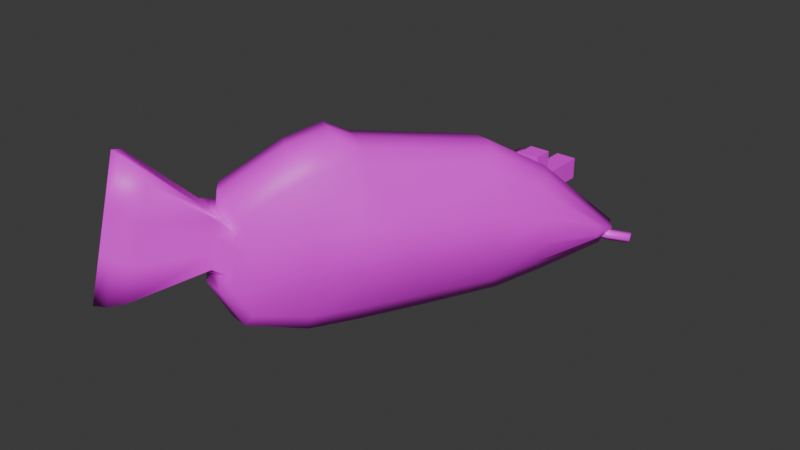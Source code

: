 # Source: ArcherFish.blend  (saved by Blender 4.4.30; exported with 4.5.12 LTS)
import bpy
from mathutils import Matrix  # noqa: F401  (used for matrix-valued properties, if any)

bpy.ops.wm.read_factory_settings(use_empty=True)
scene = bpy.context.scene
scene.name = 'Scene'

# ---- collections
col_collection = bpy.data.collections.new('Collection'); scene.collection.children.link(col_collection)

# ---- images (referenced by path relative to the original .blend; pixels are not part of the script)
import os
ASSET_DIR = os.environ.get("B2B_ASSET_DIR", "")  # directory of the original .blend (textures are referenced by path, not embedded)
HERE = os.path.dirname(os.path.abspath(__file__))  # packed textures are extracted next to this script under _unpacked/

def load_image(name, relpath, width, height, colorspace="sRGB"):
    """Load a texture the original file referenced (path relative to the .blend, or extracted next to this script)."""
    p = next((c for c in (os.path.join(HERE, relpath), os.path.join(ASSET_DIR, relpath)) if relpath and os.path.exists(c)), "")
    if p:
        img = bpy.data.images.load(p, check_existing=True)
        img.name = name
    else:  # same state as the original file: an image datablock whose file is absent (Cycles renders it pink)
        img = bpy.data.images.new(name, width, height)
        img.source = "FILE"
        img.filepath = "//" + (relpath or name)
    img.colorspace_settings.name = colorspace
    return img
img_archerfish_4071313513_jpg_001 = load_image('ArcherFish-4071313513.jpg.001', 'ArcherFish-4071313513.jpg', 1024, 1024, 'sRGB')

# ---- materials (node trees are filled in below, after node groups)
mat_material_001 = bpy.data.materials.new('Material.001')

# ---- material node trees
mat_material_001.use_nodes = True; mat_material_001.node_tree.nodes.clear()
_N = mat_material_001.node_tree.nodes; _L = mat_material_001.node_tree.links
n0 = _N.new('ShaderNodeBsdfPrincipled'); n0.name = 'Principled BSDF'; n0.location = (10, 300)
n1 = _N.new('ShaderNodeOutputMaterial'); n1.name = 'Material Output'; n1.location = (300, 300)
n2 = _N.new('ShaderNodeTexImage'); n2.name = 'Image Texture'; n2.location = (-280, 280)
n2.image = img_archerfish_4071313513_jpg_001
_L.new(n0.outputs[0], n1.inputs[0])
_L.new(n2.outputs[0], n0.inputs[0])
n1.is_active_output = True

# ---- world
world_world = bpy.data.worlds.new('World'); scene.world = world_world
world_world.use_nodes = True; world_world.node_tree.nodes.clear()
_N = world_world.node_tree.nodes; _L = world_world.node_tree.links
n0 = _N.new('ShaderNodeOutputWorld'); n0.name = 'World Output'; n0.location = (300, 300)
n1 = _N.new('ShaderNodeBackground'); n1.name = 'Background'; n1.location = (10, 300)
n1.inputs[0].default_value = (0.05088, 0.05088, 0.05088, 1.0)
_L.new(n1.outputs[0], n0.inputs[0])
n0.is_active_output = True
world_world.color = (0.05088, 0.05088, 0.05088)
world_world.sun_shadow_jitter_overblur = 0.0

# ---- meshes
me_cube_002 = bpy.data.meshes.new('Cube.002')
me_cube_002.from_pydata([(-0.2014, -1.167, -0.2316), (-0.1579, -0.2015, 0.01519), (0.2623, -1.142, 0.5883), (0.2946, -0.363, 0.7825), (0.4437, -1.019, 0.9292), (0.449, -0.4741, 1.035), (0.6767, -0.7326, 1.389), (0.6456, -0.6301, 1.353), (-0.3191, -1.071, -0.4216), (-0.3136, -0.156, -0.2507), (-0.1264, -1.126, -0.09242), (0.06835, -0.2823, 0.3989), (-0.5093, -0.834, -0.7143), (-0.4965, -0.183, -0.577), (-0.5162, -0.7457, -0.7109), (-0.5599, -0.3721, -0.7219), (-0.5351, -0.7458, -0.7442), (-0.5537, -0.4571, -0.7261), (-0.4925, -0.7713, -0.8658), (-0.5166, -0.4527, -0.8521), (-0.6772, -1.004, -1.232), (-0.7791, -0.2444, -1.277), (0.3457, -1.227, 0.6048), (0.4958, -1.235, 0.5503), (0.5388, -0.2106, 0.8068), (0.4357, -0.2389, 0.8231), (-0.02835, -1.309, -0.3845), (-0.1572, -1.298, -0.292), (-0.09218, -0.07772, 0.01375), (0.02886, -0.03859, -0.05983), (0.5434, -1.057, 0.9826), (0.7019, -1.058, 0.9441), (0.7124, -0.3428, 1.089), (0.6022, -0.3657, 1.094), (0.8083, -0.6757, 1.492), (0.9676, -0.6619, 1.481), (0.9333, -0.5302, 1.444), (0.8141, -0.5455, 1.435), (-0.1606, -1.194, -0.5967), (-0.284, -1.187, -0.4955), (-0.2707, -0.03461, -0.269), (-0.1467, 0.007403, -0.3606), (0.2838, -0.1246, 0.3735), (0.166, -0.1589, 0.4217), (-0.07554, -1.24, -0.1382), (0.05673, -1.249, -0.2242), (-0.3735, -0.8993, -0.9193), (-0.4883, -0.9044, -0.805), (-0.4692, -0.08398, -0.6267), (-0.3536, -0.04406, -0.7335), (-0.3806, -0.7841, -0.9114), (-0.4951, -0.7939, -0.7975), (-0.5394, -0.3273, -0.7932), (-0.4268, -0.2977, -0.907), (-0.402, -0.7858, -0.9493), (-0.5156, -0.7956, -0.8338), (-0.5334, -0.4338, -0.8014), (-0.4206, -0.4088, -0.9156), (-0.4466, -0.8336, -1.036), (-0.4765, -0.8332, -0.9638), (-0.5001, -0.4341, -0.935), (-0.4712, -0.4176, -1.006), (-0.6573, -1.156, -1.464), (-0.6786, -1.142, -1.374), (-0.783, -0.1941, -1.39), (-0.7661, -0.1674, -1.481), (0.1677, -0.6343, 0.7838), (0.1569, -0.8939, 0.7191), (-0.3332, -0.5395, 0.02436), (-0.3477, -0.8615, -0.05789), (0.3633, -0.6641, 1.047), (0.3615, -0.8457, 1.012), (0.6129, -0.6686, 1.39), (0.6232, -0.7027, 1.402), (-0.3994, -0.4695, -0.2599), (-0.4012, -0.7745, -0.3169), (-0.1573, -0.5797, 0.3265), (-0.2222, -0.861, 0.1628), (-0.5439, -0.4043, -0.5983), (-0.5481, -0.6213, -0.6441), (-0.5453, -0.4966, -0.7182), (-0.5308, -0.6212, -0.7146), (-0.5475, -0.5533, -0.7321), (-0.5413, -0.6495, -0.7381), (-0.5086, -0.5589, -0.8566), (-0.5005, -0.6651, -0.8612), (-0.7451, -0.4977, -1.262), (-0.7111, -0.7511, -1.247), (-0.7482, -0.5101, -1.385), (-0.7134, -0.8262, -1.379), (-0.7298, -0.4969, -1.475), (-0.6936, -0.8263, -1.469), (0.9447, -0.5741, 1.456), (0.9561, -0.618, 1.469), (0.825, -0.5876, 1.446), (0.811, -0.6322, 1.473), (0.1673, -1.13, -0.4411), (0.2107, -0.1646, -0.1944), (0.6309, -1.105, 0.3788), (0.6632, -0.3261, 0.5729), (0.8124, -0.982, 0.7196), (0.8176, -0.4371, 0.825), (1.045, -0.6956, 1.18), (1.014, -0.5931, 1.143), (0.04956, -1.034, -0.6312), (0.05501, -0.1191, -0.4603), (0.2422, -1.089, -0.302), (0.437, -0.2453, 0.1893), (-0.1407, -0.797, -0.9239), (-0.1279, -0.146, -0.7866), (-0.1476, -0.7088, -0.9205), (-0.1913, -0.3351, -0.9315), (-0.1665, -0.7088, -0.9538), (-0.1851, -0.4202, -0.9356), (-0.2876, -0.7508, -0.9822), (-0.3118, -0.4321, -0.9685), (-0.4724, -0.9839, -1.348), (-0.5742, -0.2238, -1.393), (0.6161, -1.2, 0.4511), (0.6086, -0.2216, 0.7248), (0.1132, -1.271, -0.4458), (0.158, -0.05264, -0.1285), (0.8138, -1.03, 0.8288), (0.7751, -0.3484, 0.9953), (1.059, -0.6506, 1.35), (0.987, -0.5281, 1.336), (-0.01359, -1.16, -0.6492), (-0.0003307, -0.007505, -0.4227), (0.389, -0.1365, 0.2949), (0.1949, -1.213, -0.292), (-0.2179, -0.8773, -0.9588), (-0.1988, -0.05687, -0.7805), (-0.2247, -0.7668, -0.9512), (-0.269, -0.3002, -0.9469), (-0.2452, -0.7685, -0.9875), (-0.263, -0.4067, -0.9552), (-0.3699, -0.8225, -1.024), (-0.3935, -0.4235, -0.9956), (-0.572, -1.132, -1.434), (-0.6764, -0.1834, -1.451), (0.7686, -0.5741, 0.4422), (0.7578, -0.8337, 0.3775), (0.357, -0.4704, -0.3681), (0.3425, -0.7923, -0.4503), (0.8998, -0.6103, 0.7421), (0.8981, -0.7919, 0.707), (1.068, -0.623, 1.131), (1.078, -0.6571, 1.143), (0.1371, -0.4157, -0.565), (0.1353, -0.7207, -0.622), (0.5328, -0.5105, -0.0659), (0.4679, -0.7918, -0.2297), (-0.089, -0.3587, -0.8569), (-0.09327, -0.5757, -0.9027), (-0.1767, -0.4597, -0.9278), (-0.1621, -0.5842, -0.9242), (-0.1789, -0.5164, -0.9417), (-0.1727, -0.6126, -0.9477), (-0.3037, -0.5384, -0.9731), (-0.2957, -0.6446, -0.9777), (-0.5403, -0.4772, -1.378), (-0.5063, -0.7306, -1.363), (-0.6416, -0.4995, -1.445), (-0.6068, -0.8155, -1.44), (0.998, -0.5702, 1.348), (1.034, -0.6099, 1.346), (0.4959, -0.7818, 1.741), (0.4959, -0.9323, 1.715), (0.4959, -0.7192, 1.386), (0.4959, -0.8697, 1.36), (0.3502, -0.7818, 1.741), (0.3502, -0.9323, 1.715), (0.3502, -0.7192, 1.386), (0.3502, -0.8697, 1.36), (0.4959, -0.6956, 1.252), (0.3502, -0.6956, 1.252), (0.3502, -0.846, 1.226), (0.4959, -0.846, 1.226), (0.3502, -1.041, 1.33), (0.4959, -1.041, 1.33), (0.3502, -1.017, 1.195), (0.4959, -1.017, 1.195), (0.1788, -0.6077, 0.7836), (0.1716, -0.8671, 0.7172), (0.2992, -0.8397, 1.321), (0.298, -1.021, 1.285), (0.2194, -0.604, 0.7641), (0.2122, -0.8634, 0.6978), (0.3398, -0.836, 1.301), (0.3386, -1.018, 1.266), (1.157, -0.6102, 1.442), (0.9262, -0.6263, 1.314), (1.172, -0.6353, 1.421), (0.9408, -0.6514, 1.294), (1.186, -0.6266, 1.39), (0.9554, -0.6427, 1.263), (1.187, -0.5928, 1.38), (0.9556, -0.6089, 1.252), (1.172, -0.5677, 1.4), (0.9411, -0.5838, 1.272), (1.157, -0.5764, 1.431), (0.9264, -0.5925, 1.303), (1.029, -0.6101, 1.367), (1.044, -0.6352, 1.347), (1.058, -0.6264, 1.316), (1.058, -0.5926, 1.305), (1.044, -0.5675, 1.326), (1.029, -0.5762, 1.357)], [], [(25, 3, 5, 33), (76, 11, 1, 68), (44, 10, 0, 27), (33, 5, 7, 37), (67, 2, 4, 71), (94, 37, 7, 72), (71, 4, 6, 73), (74, 9, 13, 78), (27, 0, 8, 39), (68, 1, 9, 74), (22, 2, 10, 44), (66, 3, 11, 76), (39, 8, 12, 47), (51, 14, 16, 55), (78, 13, 15, 80), (47, 12, 14, 51), (55, 16, 18, 59), (80, 15, 17, 82), (82, 17, 19, 84), (84, 19, 21, 86), (59, 18, 20, 63), (58, 59, 63, 62), (86, 21, 64, 88), (88, 64, 65, 90), (17, 56, 60, 19), (56, 57, 61, 60), (19, 60, 64, 21), (60, 61, 65, 64), (15, 52, 56, 17), (52, 53, 57, 56), (54, 55, 59, 58), (46, 47, 51, 50), (50, 51, 55, 54), (9, 40, 48, 13), (40, 41, 49, 48), (38, 39, 47, 46), (13, 48, 52, 15), (48, 49, 53, 52), (23, 22, 44, 45), (3, 25, 43, 11), (25, 24, 42, 43), (1, 28, 40, 9), (28, 29, 41, 40), (26, 27, 39, 38), (4, 30, 34, 6), (30, 31, 35, 34), (92, 36, 37, 94), (2, 22, 30, 4), (22, 23, 31, 30), (32, 33, 37, 36), (11, 43, 28, 1), (43, 42, 29, 28), (45, 44, 27, 26), (24, 25, 33, 32), (35, 93, 95, 34), (93, 92, 94, 95), (63, 89, 91, 62), (89, 88, 90, 91), (20, 87, 89, 63), (87, 86, 88, 89), (18, 85, 87, 20), (85, 84, 86, 87), (16, 83, 85, 18), (83, 82, 84, 85), (14, 81, 83, 16), (81, 80, 82, 83), (12, 79, 81, 14), (79, 78, 80, 81), (2, 67, 77, 10), (67, 66, 76, 77), (0, 69, 75, 8), (69, 68, 74, 75), (8, 75, 79, 12), (75, 74, 78, 79), (5, 70, 72, 7), (70, 71, 73, 72), (34, 95, 73, 6), (95, 94, 72, 73), (3, 66, 70, 5), (66, 67, 71, 70), (10, 77, 69, 0), (77, 76, 68, 69), (119, 123, 101, 99), (150, 142, 97, 107), (129, 120, 96, 106), (123, 125, 103, 101), (141, 145, 100, 98), (164, 146, 103, 125), (145, 147, 102, 100), (148, 152, 109, 105), (120, 126, 104, 96), (142, 148, 105, 97), (118, 129, 106, 98), (140, 150, 107, 99), (126, 130, 108, 104), (132, 134, 112, 110), (152, 154, 111, 109), (130, 132, 110, 108), (134, 136, 114, 112), (154, 156, 113, 111), (156, 158, 115, 113), (158, 160, 117, 115), (136, 138, 116, 114), (58, 62, 138, 136), (160, 162, 139, 117), (162, 90, 65, 139), (113, 115, 137, 135), (135, 137, 61, 57), (115, 117, 139, 137), (137, 139, 65, 61), (111, 113, 135, 133), (133, 135, 57, 53), (54, 58, 136, 134), (46, 50, 132, 130), (50, 54, 134, 132), (105, 109, 131, 127), (127, 131, 49, 41), (38, 46, 130, 126), (109, 111, 133, 131), (131, 133, 53, 49), (23, 45, 129, 118), (99, 107, 128, 119), (119, 128, 42, 24), (97, 105, 127, 121), (121, 127, 41, 29), (26, 38, 126, 120), (100, 102, 124, 122), (122, 124, 35, 31), (92, 164, 125, 36), (98, 100, 122, 118), (118, 122, 31, 23), (32, 36, 125, 123), (107, 97, 121, 128), (128, 121, 29, 42), (45, 26, 120, 129), (24, 32, 123, 119), (35, 124, 165, 93), (93, 165, 164, 92), (138, 62, 91, 163), (163, 91, 90, 162), (116, 138, 163, 161), (161, 163, 162, 160), (114, 116, 161, 159), (159, 161, 160, 158), (112, 114, 159, 157), (157, 159, 158, 156), (110, 112, 157, 155), (155, 157, 156, 154), (108, 110, 155, 153), (153, 155, 154, 152), (98, 106, 151, 141), (141, 151, 150, 140), (96, 104, 149, 143), (143, 149, 148, 142), (104, 108, 153, 149), (149, 153, 152, 148), (101, 103, 146, 144), (144, 146, 147, 145), (124, 102, 147, 165), (165, 147, 146, 164), (99, 101, 144, 140), (140, 144, 145, 141), (106, 96, 143, 151), (151, 143, 142, 150), (166, 168, 172, 170), (171, 173, 169, 167), (169, 177, 174, 168), (167, 169, 168, 166), (171, 167, 166, 170), (173, 171, 170, 172), (177, 176, 175, 174), (168, 174, 175, 172), (177, 181, 180, 176), (172, 175, 176, 173), (178, 180, 181, 179), (173, 178, 179, 169), (176, 180, 178, 173), (169, 179, 181, 177), (182, 183, 185, 184), (186, 188, 189, 187), (184, 188, 186, 182), (182, 186, 187, 183), (183, 187, 189, 185), (185, 189, 188, 184), (202, 191, 193, 203), (203, 193, 195, 204), (204, 195, 197, 205), (205, 197, 199, 206), (193, 191, 201, 199, 197, 195), (206, 199, 201, 207), (207, 201, 191, 202), (190, 192, 194, 196, 198, 200), (200, 207, 202, 190), (198, 206, 207, 200), (196, 205, 206, 198), (194, 204, 205, 196), (192, 203, 204, 194), (190, 202, 203, 192)])
me_cube_002.polygons.foreach_set('use_smooth', [1, 1, 1, 1, 1, 1, 1, 1, 1, 1, 1, 1, 1, 1, 1, 1, 1, 1, 1, 1, 1, 1, 1, 1, 1, 1, 1, 1, 1, 1, 1, 1, 1, 1, 1, 1, 1, 1, 1, 1, 1, 1, 1, 1, 1, 1, 1, 1, 1, 1, 1, 1, 1, 1, 1, 1, 1, 1, 1, 1, 1, 1, 1, 1, 1, 1, 1, 1, 1, 1, 1, 1, 1, 1, 1, 1, 1, 1, 1, 1, 1, 1, 1, 1, 1, 1, 1, 1, 1, 1, 1, 1, 1, 1, 1, 1, 1, 1, 1, 1, 1, 1, 1, 1, 1, 1, 1, 1, 1, 1, 1, 1, 1, 1, 1, 1, 1, 1, 1, 1, 1, 1, 1, 1, 1, 1, 1, 1, 1, 1, 1, 1, 1, 1, 1, 1, 1, 1, 1, 1, 1, 1, 1, 1, 1, 1, 1, 1, 1, 1, 1, 1, 1, 1, 1, 1, 1, 1, 1, 1, 1, 1, 1, 1, 0, 0, 0, 0, 0, 0, 0, 0, 0, 0, 0, 0, 0, 0, 1, 1, 1, 1, 1, 1, 1, 1, 1, 1, 1, 1, 1, 1, 1, 1, 1, 1, 1, 1])
_k = set([(62, 91), (65, 90), (90, 91)])
me_cube_002.attributes.new('sharp_edge', 'BOOLEAN', 'EDGE').data.foreach_set('value', [ (min(e.vertices), max(e.vertices)) in _k for e in me_cube_002.edges])
_uv = me_cube_002.uv_layers.new(name='UVMap')
_uv.uv.foreach_set('vector', [0.5753, 0.6224, 0.5602, 0.5949, 0.6316, 0.5786, 0.6518, 0.6041, 0.4882, 0.5025, 0.4888, 0.5933, 0.3938, 0.5804, 0.4012, 0.4848, 0.4897, 0.297, 0.4868, 0.3211, 0.4161, 0.2936, 0.4166, 0.2654, 0.6518, 0.6041, 0.6316, 0.5786, 0.6919, 0.563, 0.7186, 0.5851, 0.5864, 0.4581, 0.5995, 0.3897, 0.6579, 0.4602, 0.6492, 0.4997, 0.7237, 0.5775, 0.7186, 0.5851, 0.6919, 0.563, 0.6966, 0.557, 0.6492, 0.4997, 0.6579, 0.4602, 0.7061, 0.545, 0.7013, 0.551, 0.3286, 0.4765, 0.3261, 0.5718, 0.2695, 0.5401, 0.273, 0.4735, 0.4166, 0.2654, 0.4161, 0.2936, 0.3335, 0.2859, 0.3301, 0.2598, 0.4012, 0.4848, 0.3938, 0.5804, 0.3261, 0.5718, 0.3286, 0.4765, 0.6147, 0.3746, 0.5995, 0.3897, 0.4868, 0.3211, 0.4897, 0.297, 0.5733, 0.5265, 0.5602, 0.5949, 0.4888, 0.5933, 0.4882, 0.5025, 0.3301, 0.2598, 0.3335, 0.2859, 0.28, 0.3402, 0.2702, 0.3221, 0.2655, 0.344, 0.2757, 0.3576, 0.2682, 0.3557, 0.2574, 0.3417, 0.273, 0.4735, 0.2695, 0.5401, 0.243, 0.5021, 0.2539, 0.4539, 0.2702, 0.3221, 0.28, 0.3402, 0.2757, 0.3576, 0.2655, 0.344, 0.2574, 0.3417, 0.2682, 0.3557, 0.2416, 0.3509, 0.2296, 0.3341, 0.2539, 0.4539, 0.243, 0.5021, 0.2465, 0.454, 0.2537, 0.4212, 0.2537, 0.4212, 0.2465, 0.454, 0.2144, 0.4262, 0.2235, 0.4011, 0.2235, 0.4011, 0.2144, 0.4262, 0.1087, 0.4609, 0.1253, 0.3848, 0.2296, 0.3341, 0.2416, 0.3509, 0.1585, 0.2328, 0.1409, 0.1987, 0.2204, 0.3306, 0.2296, 0.3341, 0.1409, 0.1987, 0.1286, 0.1918, 0.1253, 0.3848, 0.1087, 0.4609, 0.0868, 0.465, 0.1048, 0.3763, 0.1048, 0.3763, 0.0868, 0.465, 0.07196, 0.4659, 0.09083, 0.3745, 0.2465, 0.454, 0.2347, 0.455, 0.2012, 0.4258, 0.2144, 0.4262, 0.2347, 0.455, 0.2256, 0.4551, 0.1913, 0.4257, 0.2012, 0.4258, 0.2144, 0.4262, 0.2012, 0.4258, 0.0868, 0.465, 0.1087, 0.4609, 0.2012, 0.4258, 0.1913, 0.4257, 0.07196, 0.4659, 0.0868, 0.465, 0.243, 0.5021, 0.2309, 0.5074, 0.2347, 0.455, 0.2465, 0.454, 0.2309, 0.5074, 0.2217, 0.5085, 0.2256, 0.4551, 0.2347, 0.455, 0.2373, 0.3447, 0.2574, 0.3417, 0.2296, 0.3341, 0.2204, 0.3306, 0.2622, 0.3184, 0.2702, 0.3221, 0.2655, 0.344, 0.2574, 0.3412, 0.2574, 0.3412, 0.2655, 0.344, 0.2574, 0.3417, 0.2373, 0.3447, 0.3261, 0.5718, 0.3215, 0.595, 0.2592, 0.5573, 0.2695, 0.5401, 0.3215, 0.595, 0.3166, 0.5997, 0.2509, 0.5608, 0.2592, 0.5573, 0.3258, 0.2545, 0.3301, 0.2598, 0.2702, 0.3221, 0.2622, 0.3184, 0.2695, 0.5401, 0.2592, 0.5573, 0.2309, 0.5074, 0.243, 0.5021, 0.2592, 0.5573, 0.2509, 0.5608, 0.2217, 0.5085, 0.2309, 0.5074, 0.621, 0.3716, 0.6147, 0.3746, 0.4897, 0.297, 0.4889, 0.2921, 0.5602, 0.5949, 0.5753, 0.6224, 0.4966, 0.6194, 0.4888, 0.5933, 0.5753, 0.6224, 0.5816, 0.628, 0.4987, 0.6247, 0.4966, 0.6194, 0.3938, 0.5804, 0.3942, 0.6051, 0.3215, 0.595, 0.3261, 0.5718, 0.3942, 0.6051, 0.3921, 0.6101, 0.3166, 0.5997, 0.3215, 0.595, 0.4145, 0.2596, 0.4166, 0.2654, 0.3301, 0.2598, 0.3258, 0.2545, 0.6579, 0.4602, 0.6788, 0.4563, 0.7339, 0.5624, 0.7061, 0.545, 0.6788, 0.4563, 0.6883, 0.4556, 0.7475, 0.566, 0.7339, 0.5624, 0.7368, 0.5817, 0.7315, 0.5896, 0.7186, 0.5851, 0.7237, 0.5775, 0.5995, 0.3897, 0.6147, 0.3746, 0.6788, 0.4563, 0.6579, 0.4602, 0.6147, 0.3746, 0.621, 0.3716, 0.6883, 0.4556, 0.6788, 0.4563, 0.661, 0.6093, 0.6518, 0.6041, 0.7186, 0.5851, 0.7315, 0.5896, 0.4888, 0.5933, 0.4966, 0.6194, 0.3942, 0.6051, 0.3938, 0.5804, 0.4966, 0.6194, 0.4987, 0.6247, 0.3921, 0.6101, 0.3942, 0.6051, 0.4889, 0.2921, 0.4897, 0.297, 0.4166, 0.2654, 0.4145, 0.2596, 0.5816, 0.628, 0.5753, 0.6224, 0.6518, 0.6041, 0.661, 0.6093, 0.7475, 0.566, 0.7421, 0.5738, 0.7288, 0.57, 0.7339, 0.5624, 0.7421, 0.5738, 0.7368, 0.5817, 0.7237, 0.5775, 0.7288, 0.57, 0.1409, 0.1987, 0.1229, 0.2875, 0.1097, 0.2831, 0.1286, 0.1918, 0.1229, 0.2875, 0.1048, 0.3763, 0.09083, 0.3745, 0.1097, 0.2831, 0.1585, 0.2328, 0.1419, 0.3088, 0.1229, 0.2875, 0.1409, 0.1987, 0.1419, 0.3088, 0.1253, 0.3848, 0.1048, 0.3763, 0.1229, 0.2875, 0.2416, 0.3509, 0.2325, 0.376, 0.1419, 0.3088, 0.1585, 0.2328, 0.2325, 0.376, 0.2235, 0.4011, 0.1253, 0.3848, 0.1419, 0.3088, 0.2682, 0.3557, 0.261, 0.3885, 0.2325, 0.376, 0.2416, 0.3509, 0.261, 0.3885, 0.2537, 0.4212, 0.2235, 0.4011, 0.2325, 0.376, 0.2757, 0.3576, 0.2648, 0.4057, 0.261, 0.3885, 0.2682, 0.3557, 0.2648, 0.4057, 0.2539, 0.4539, 0.2537, 0.4212, 0.261, 0.3885, 0.28, 0.3402, 0.2765, 0.4068, 0.2648, 0.4057, 0.2757, 0.3576, 0.2765, 0.4068, 0.273, 0.4735, 0.2539, 0.4539, 0.2648, 0.4057, 0.5995, 0.3897, 0.5864, 0.4581, 0.4875, 0.4118, 0.4868, 0.3211, 0.5864, 0.4581, 0.5733, 0.5265, 0.4882, 0.5025, 0.4875, 0.4118, 0.4161, 0.2936, 0.4087, 0.3892, 0.331, 0.3812, 0.3335, 0.2859, 0.4087, 0.3892, 0.4012, 0.4848, 0.3286, 0.4765, 0.331, 0.3812, 0.3335, 0.2859, 0.331, 0.3812, 0.2765, 0.4068, 0.28, 0.3402, 0.331, 0.3812, 0.3286, 0.4765, 0.273, 0.4735, 0.2765, 0.4068, 0.6316, 0.5786, 0.6404, 0.5392, 0.6966, 0.557, 0.6919, 0.563, 0.6404, 0.5392, 0.6492, 0.4997, 0.7013, 0.551, 0.6966, 0.557, 0.7339, 0.5624, 0.7288, 0.57, 0.7013, 0.551, 0.7061, 0.545, 0.7288, 0.57, 0.7237, 0.5775, 0.6966, 0.557, 0.7013, 0.551, 0.5602, 0.5949, 0.5733, 0.5265, 0.6404, 0.5392, 0.6316, 0.5786, 0.5733, 0.5265, 0.5864, 0.4581, 0.6492, 0.4997, 0.6404, 0.5392, 0.4868, 0.3211, 0.4875, 0.4118, 0.4087, 0.3892, 0.4161, 0.2936, 0.4875, 0.4118, 0.4882, 0.5025, 0.4012, 0.4848, 0.4087, 0.3892, 0.5753, 0.6224, 0.6518, 0.6041, 0.6316, 0.5786, 0.5602, 0.5949, 0.4882, 0.5025, 0.4012, 0.4848, 0.3938, 0.5804, 0.4888, 0.5933, 0.4897, 0.297, 0.4166, 0.2654, 0.4161, 0.2936, 0.4868, 0.3211, 0.6518, 0.6041, 0.7186, 0.5851, 0.6919, 0.563, 0.6316, 0.5786, 0.5864, 0.4581, 0.6492, 0.4997, 0.6579, 0.4602, 0.5995, 0.3897, 0.7237, 0.5775, 0.6966, 0.557, 0.6919, 0.563, 0.7186, 0.5851, 0.6492, 0.4997, 0.7013, 0.551, 0.7061, 0.545, 0.6579, 0.4602, 0.3286, 0.4765, 0.273, 0.4735, 0.2695, 0.5401, 0.3261, 0.5718, 0.4166, 0.2654, 0.3301, 0.2598, 0.3335, 0.2859, 0.4161, 0.2936, 0.4012, 0.4848, 0.3286, 0.4765, 0.3261, 0.5718, 0.3938, 0.5804, 0.6147, 0.3746, 0.4897, 0.297, 0.4868, 0.3211, 0.5995, 0.3897, 0.5733, 0.5265, 0.4882, 0.5025, 0.4888, 0.5933, 0.5602, 0.5949, 0.3301, 0.2598, 0.2702, 0.3221, 0.28, 0.3402, 0.3335, 0.2859, 0.2655, 0.344, 0.2574, 0.3417, 0.2682, 0.3557, 0.2757, 0.3576, 0.273, 0.4735, 0.2539, 0.4539, 0.243, 0.5021, 0.2695, 0.5401, 0.2702, 0.3221, 0.2655, 0.344, 0.2757, 0.3576, 0.28, 0.3402, 0.2574, 0.3417, 0.2296, 0.3341, 0.2416, 0.3509, 0.2682, 0.3557, 0.2539, 0.4539, 0.2537, 0.4212, 0.2465, 0.454, 0.243, 0.5021, 0.2537, 0.4212, 0.2235, 0.4011, 0.2144, 0.4262, 0.2465, 0.454, 0.2235, 0.4011, 0.1253, 0.3848, 0.1087, 0.4609, 0.2144, 0.4262, 0.2296, 0.3341, 0.1409, 0.1987, 0.1585, 0.2328, 0.2416, 0.3509, 0.2204, 0.3306, 0.1286, 0.1918, 0.1409, 0.1987, 0.2296, 0.3341, 0.1253, 0.3848, 0.1048, 0.3763, 0.0868, 0.465, 0.1087, 0.4609, 0.1048, 0.3763, 0.09083, 0.3745, 0.07196, 0.4659, 0.0868, 0.465, 0.2465, 0.454, 0.2144, 0.4262, 0.2012, 0.4258, 0.2347, 0.455, 0.2347, 0.455, 0.2012, 0.4258, 0.1913, 0.4257, 0.2256, 0.4551, 0.2144, 0.4262, 0.1087, 0.4609, 0.0868, 0.465, 0.2012, 0.4258, 0.2012, 0.4258, 0.0868, 0.465, 0.07196, 0.4659, 0.1913, 0.4257, 0.243, 0.5021, 0.2465, 0.454, 0.2347, 0.455, 0.2309, 0.5074, 0.2309, 0.5074, 0.2347, 0.455, 0.2256, 0.4551, 0.2217, 0.5085, 0.2373, 0.3447, 0.2204, 0.3306, 0.2296, 0.3341, 0.2574, 0.3417, 0.2622, 0.3184, 0.2574, 0.3412, 0.2655, 0.344, 0.2702, 0.3221, 0.2574, 0.3412, 0.2373, 0.3447, 0.2574, 0.3417, 0.2655, 0.344, 0.3261, 0.5718, 0.2695, 0.5401, 0.2592, 0.5573, 0.3215, 0.595, 0.3215, 0.595, 0.2592, 0.5573, 0.2509, 0.5608, 0.3166, 0.5997, 0.3258, 0.2545, 0.2622, 0.3184, 0.2702, 0.3221, 0.3301, 0.2598, 0.2695, 0.5401, 0.243, 0.5021, 0.2309, 0.5074, 0.2592, 0.5573, 0.2592, 0.5573, 0.2309, 0.5074, 0.2217, 0.5085, 0.2509, 0.5608, 0.621, 0.3716, 0.4889, 0.2921, 0.4897, 0.297, 0.6147, 0.3746, 0.5602, 0.5949, 0.4888, 0.5933, 0.4966, 0.6194, 0.5753, 0.6224, 0.5753, 0.6224, 0.4966, 0.6194, 0.4987, 0.6247, 0.5816, 0.628, 0.3938, 0.5804, 0.3261, 0.5718, 0.3215, 0.595, 0.3942, 0.6051, 0.3942, 0.6051, 0.3215, 0.595, 0.3166, 0.5997, 0.3921, 0.6101, 0.4145, 0.2596, 0.3258, 0.2545, 0.3301, 0.2598, 0.4166, 0.2654, 0.6579, 0.4602, 0.7061, 0.545, 0.7339, 0.5624, 0.6788, 0.4563, 0.6788, 0.4563, 0.7339, 0.5624, 0.7475, 0.566, 0.6883, 0.4556, 0.7368, 0.5817, 0.7237, 0.5775, 0.7186, 0.5851, 0.7315, 0.5896, 0.5995, 0.3897, 0.6579, 0.4602, 0.6788, 0.4563, 0.6147, 0.3746, 0.6147, 0.3746, 0.6788, 0.4563, 0.6883, 0.4556, 0.621, 0.3716, 0.661, 0.6093, 0.7315, 0.5896, 0.7186, 0.5851, 0.6518, 0.6041, 0.4888, 0.5933, 0.3938, 0.5804, 0.3942, 0.6051, 0.4966, 0.6194, 0.4966, 0.6194, 0.3942, 0.6051, 0.3921, 0.6101, 0.4987, 0.6247, 0.4889, 0.2921, 0.4145, 0.2596, 0.4166, 0.2654, 0.4897, 0.297, 0.5816, 0.628, 0.661, 0.6093, 0.6518, 0.6041, 0.5753, 0.6224, 0.7475, 0.566, 0.7339, 0.5624, 0.7288, 0.57, 0.7421, 0.5738, 0.7421, 0.5738, 0.7288, 0.57, 0.7237, 0.5775, 0.7368, 0.5817, 0.1409, 0.1987, 0.1286, 0.1918, 0.1097, 0.2831, 0.1229, 0.2875, 0.1229, 0.2875, 0.1097, 0.2831, 0.09083, 0.3745, 0.1048, 0.3763, 0.1585, 0.2328, 0.1409, 0.1987, 0.1229, 0.2875, 0.1419, 0.3088, 0.1419, 0.3088, 0.1229, 0.2875, 0.1048, 0.3763, 0.1253, 0.3848, 0.2416, 0.3509, 0.1585, 0.2328, 0.1419, 0.3088, 0.2325, 0.376, 0.2325, 0.376, 0.1419, 0.3088, 0.1253, 0.3848, 0.2235, 0.4011, 0.2682, 0.3557, 0.2416, 0.3509, 0.2325, 0.376, 0.261, 0.3885, 0.261, 0.3885, 0.2325, 0.376, 0.2235, 0.4011, 0.2537, 0.4212, 0.2757, 0.3576, 0.2682, 0.3557, 0.261, 0.3885, 0.2648, 0.4057, 0.2648, 0.4057, 0.261, 0.3885, 0.2537, 0.4212, 0.2539, 0.4539, 0.28, 0.3402, 0.2757, 0.3576, 0.2648, 0.4057, 0.2765, 0.4068, 0.2765, 0.4068, 0.2648, 0.4057, 0.2539, 0.4539, 0.273, 0.4735, 0.5995, 0.3897, 0.4868, 0.3211, 0.4875, 0.4118, 0.5864, 0.4581, 0.5864, 0.4581, 0.4875, 0.4118, 0.4882, 0.5025, 0.5733, 0.5265, 0.4161, 0.2936, 0.3335, 0.2859, 0.331, 0.3812, 0.4087, 0.3892, 0.4087, 0.3892, 0.331, 0.3812, 0.3286, 0.4765, 0.4012, 0.4848, 0.3335, 0.2859, 0.28, 0.3402, 0.2765, 0.4068, 0.331, 0.3812, 0.331, 0.3812, 0.2765, 0.4068, 0.273, 0.4735, 0.3286, 0.4765, 0.6316, 0.5786, 0.6919, 0.563, 0.6966, 0.557, 0.6404, 0.5392, 0.6404, 0.5392, 0.6966, 0.557, 0.7013, 0.551, 0.6492, 0.4997, 0.7339, 0.5624, 0.7061, 0.545, 0.7013, 0.551, 0.7288, 0.57, 0.7288, 0.57, 0.7013, 0.551, 0.6966, 0.557, 0.7237, 0.5775, 0.5602, 0.5949, 0.6316, 0.5786, 0.6404, 0.5392, 0.5733, 0.5265, 0.5733, 0.5265, 0.6404, 0.5392, 0.6492, 0.4997, 0.5864, 0.4581, 0.4868, 0.3211, 0.4161, 0.2936, 0.4087, 0.3892, 0.4875, 0.4118, 0.4875, 0.4118, 0.4087, 0.3892, 0.4012, 0.4848, 0.4882, 0.5025, 0.6502, 0.544, 0.6591, 0.5463, 0.6625, 0.5457, 0.6538, 0.5433, 0.654, 0.5381, 0.6626, 0.5409, 0.6592, 0.5416, 0.6505, 0.5389, 0.6592, 0.5416, 0.6622, 0.5425, 0.662, 0.5471, 0.6591, 0.5463, 0.6505, 0.5389, 0.6592, 0.5416, 0.6591, 0.5463, 0.6502, 0.544, 0.6783, 0.5744, 0.6376, 0.5744, 0.6376, 0.5102, 0.6783, 0.5102, 0.6587, 0.5374, 0.6587, 0.5481, 0.6557, 0.5481, 0.6557, 0.5374, 0.6622, 0.5425, 0.6655, 0.5418, 0.6654, 0.5465, 0.662, 0.5471, 0.6591, 0.5463, 0.662, 0.5471, 0.6654, 0.5465, 0.6625, 0.5457, 0.6622, 0.5425, 0.6623, 0.5374, 0.6657, 0.5367, 0.6655, 0.5418, 0.6557, 0.5374, 0.6557, 0.5333, 0.6587, 0.5333, 0.6587, 0.5374, 0.6628, 0.5356, 0.6657, 0.5367, 0.6623, 0.5374, 0.6594, 0.5364, 0.6626, 0.5409, 0.6628, 0.5356, 0.6594, 0.5364, 0.6592, 0.5416, 0.6655, 0.5418, 0.6657, 0.5367, 0.6628, 0.5356, 0.6626, 0.5409, 0.6592, 0.5416, 0.6594, 0.5364, 0.6623, 0.5374, 0.6622, 0.5425, 0.5733, 0.5265, 0.5864, 0.4581, 0.6492, 0.4997, 0.6404, 0.5392, 0.5733, 0.5265, 0.6404, 0.5392, 0.6492, 0.4997, 0.5864, 0.4581, 0.6404, 0.5392, 0.6404, 0.5392, 0.5733, 0.5265, 0.5733, 0.5265, 0.5733, 0.5265, 0.5733, 0.5265, 0.5864, 0.4581, 0.5864, 0.4581, 0.5864, 0.4581, 0.5864, 0.4581, 0.6492, 0.4997, 0.6492, 0.4997, 0.6492, 0.4997, 0.6492, 0.4997, 0.6404, 0.5392, 0.6404, 0.5392, 0.1304, 0.901, 0.139, 0.8779, 0.1368, 0.8822, 0.1283, 0.9028, 0.1283, 0.9028, 0.1368, 0.8822, 0.1356, 0.8851, 0.1263, 0.9073, 0.1263, 0.9073, 0.1356, 0.8851, 0.1357, 0.8867, 0.1253, 0.9145, 0.1253, 0.9145, 0.1357, 0.8867, 0.1365, 0.8859, 0.1288, 0.9095, 0.6169, 0.567, 0.6155, 0.5689, 0.6136, 0.5689, 0.6132, 0.567, 0.6145, 0.5652, 0.6164, 0.5652, 0.1288, 0.9095, 0.1365, 0.8859, 0.1379, 0.8829, 0.1305, 0.9046, 0.1305, 0.9046, 0.1379, 0.8829, 0.139, 0.8779, 0.1304, 0.901, 0.4506, 0.1131, 0.4481, 0.1153, 0.4456, 0.1131, 0.4456, 0.1087, 0.4481, 0.1065, 0.4506, 0.1087, 0.6104, 0.5756, 0.6127, 0.576, 0.6127, 0.5782, 0.6104, 0.5777, 0.6104, 0.5735, 0.6127, 0.5735, 0.6127, 0.576, 0.6104, 0.5756, 0.6104, 0.5714, 0.6127, 0.571, 0.6127, 0.5735, 0.6104, 0.5735, 0.6104, 0.5693, 0.6127, 0.5689, 0.6127, 0.571, 0.6104, 0.5714, 0.6104, 0.5672, 0.6127, 0.5672, 0.6127, 0.5689, 0.6104, 0.5693, 0.6104, 0.5652, 0.6127, 0.5654, 0.6127, 0.5672, 0.6104, 0.5672])
me_cube_002.materials.append(mat_material_001)
me_cube_002.update()

# ---- objects
ob_cube = bpy.data.objects.new('Cube', me_cube_002)

# ---- transforms, parenting, visibility, modifiers, constraints
ob_cube.location = (0.0, 0.0, 0.0)
ob_cube.rotation_euler = (-1.745, -2.187e-16, 2.606e-16)

# ---- collection membership
col_collection.objects.link(ob_cube)

# ---- scene / render settings (as saved in the file)
scene.frame_start = 1; scene.frame_end = 250; scene.frame_set(1)
scene.render.engine = 'BLENDER_EEVEE_NEXT'
bpy.context.view_layer.update()

# ---- added for rendering (the .blend has no active camera and no usable light): camera, sun
cam_auto = bpy.data.cameras.new('AutoCamera')
cam_auto.lens = 50.0
cam_auto.sensor_width = 36.0
cam_auto.clip_end = 1000.0
ob_auto_camera = bpy.data.objects.new('AutoCamera', cam_auto)
scene.collection.objects.link(ob_auto_camera)
ob_auto_camera.location = (4.2236, -4.58487, 3.83597)
ob_auto_camera.rotation_euler = (1.09748, -7.21219e-08, 0.694738)
scene.camera = ob_auto_camera
light_auto_sun = bpy.data.lights.new('AutoSun', 'SUN')
light_auto_sun.energy = 3.0
light_auto_sun.angle = 0.0523599
ob_auto_sun = bpy.data.objects.new('AutoSun', light_auto_sun)
scene.collection.objects.link(ob_auto_sun)
ob_auto_sun.rotation_euler = (0.872665, 0.174533, 0.523599)
bpy.context.view_layer.update()
